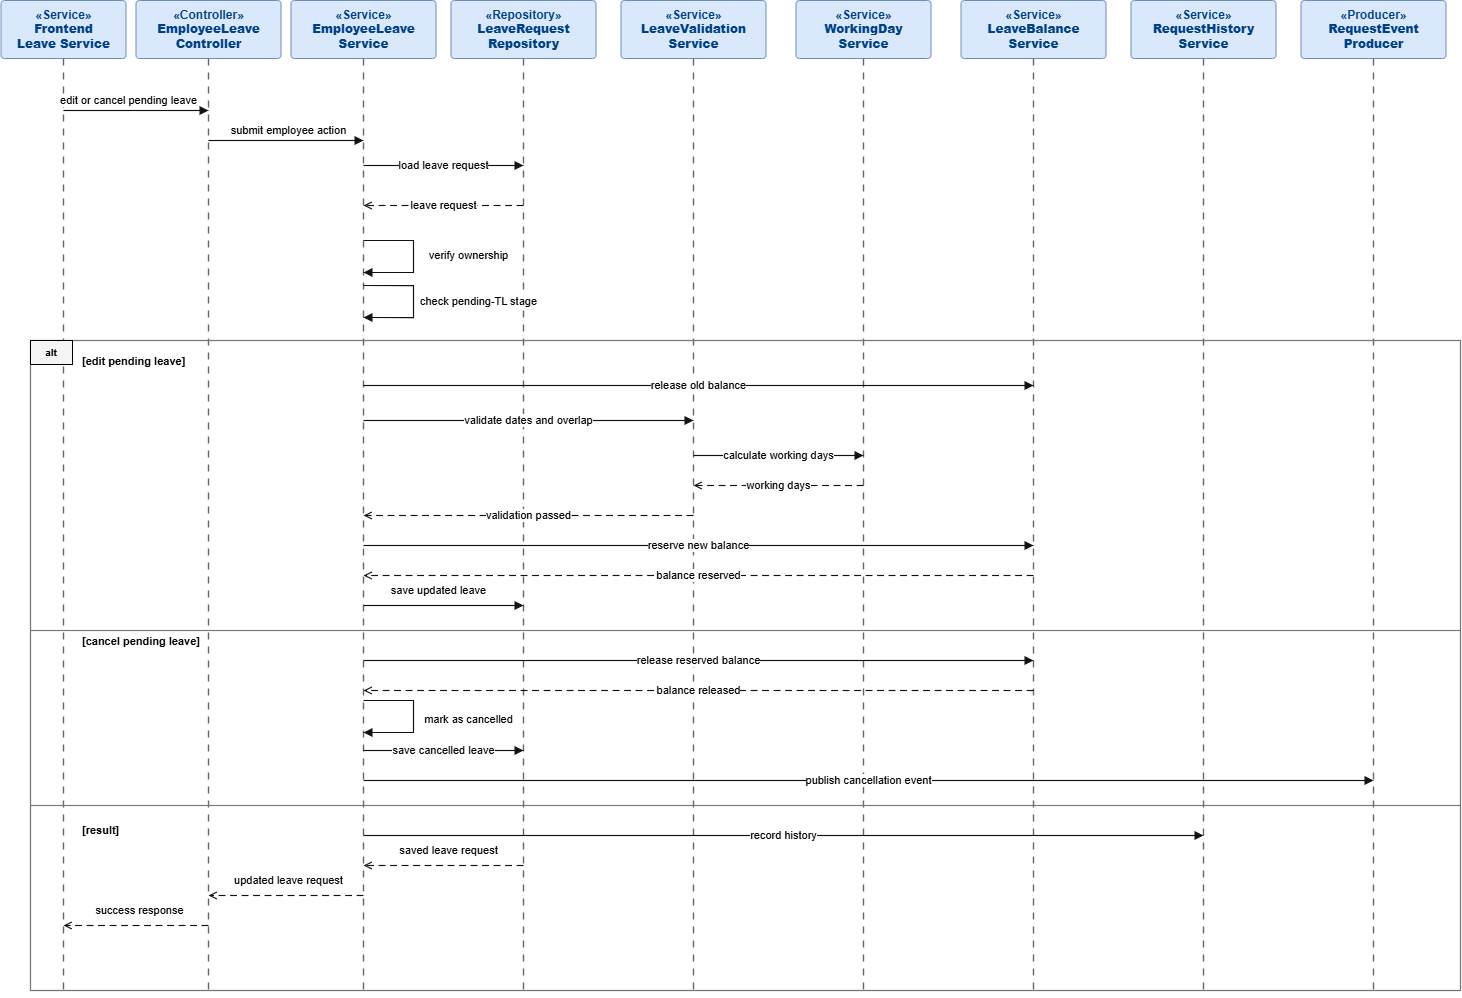

The diagram above was exported from draw.io. Its source (the exported page's mxGraphModel, read from the mxfile embedded in the PNG):
<mxGraphModel dx="2749" dy="1120" grid="1" gridSize="10" guides="1" tooltips="1" connect="1" arrows="1" fold="1" page="1" pageScale="1" pageWidth="827" pageHeight="1169" math="0" shadow="0">
  <root>
    <mxCell id="0" />
    <mxCell id="1" parent="0" />
    <mxCell id="Zdb4YSTcvNTVYH6bvylf-1381" parent="1" style="rounded=1;whiteSpace=wrap;html=1;fillColor=#dae8fc;strokeColor=#6c8ebf;fontColor=#004085;fontStyle=1;align=center;verticalAlign=middle;arcSize=6;fontSize=12;" value="«Service»&lt;br&gt;&lt;b&gt;Frontend&lt;br&gt;Leave Service&lt;/b&gt;" vertex="1">
      <mxGeometry height="58" width="125" x="12.5" y="50" as="geometry" />
    </mxCell>
    <mxCell id="Zdb4YSTcvNTVYH6bvylf-1382" parent="1" style="rounded=1;whiteSpace=wrap;html=1;fillColor=#dae8fc;strokeColor=#6c8ebf;fontColor=#004085;fontStyle=1;align=center;verticalAlign=middle;arcSize=6;fontSize=12;" value="«Controller»&lt;br&gt;&lt;b&gt;EmployeeLeave&lt;br&gt;Controller&lt;/b&gt;" vertex="1">
      <mxGeometry height="58" width="145" x="147.5" y="50" as="geometry" />
    </mxCell>
    <mxCell id="Zdb4YSTcvNTVYH6bvylf-1383" parent="1" style="rounded=1;whiteSpace=wrap;html=1;fillColor=#dae8fc;strokeColor=#6c8ebf;fontColor=#004085;fontStyle=1;align=center;verticalAlign=middle;arcSize=6;fontSize=12;" value="«Service»&lt;br&gt;&lt;b&gt;EmployeeLeave&lt;br&gt;Service&lt;/b&gt;" vertex="1">
      <mxGeometry height="58" width="145" x="302.5" y="50" as="geometry" />
    </mxCell>
    <mxCell id="Zdb4YSTcvNTVYH6bvylf-1384" parent="1" style="rounded=1;whiteSpace=wrap;html=1;fillColor=#dae8fc;strokeColor=#6c8ebf;fontColor=#004085;fontStyle=1;align=center;verticalAlign=middle;arcSize=6;fontSize=12;" value="«Repository»&lt;br&gt;&lt;b&gt;LeaveRequest&lt;br&gt;Repository&lt;/b&gt;" vertex="1">
      <mxGeometry height="58" width="145" x="462.5" y="50" as="geometry" />
    </mxCell>
    <mxCell id="Zdb4YSTcvNTVYH6bvylf-1385" parent="1" style="rounded=1;whiteSpace=wrap;html=1;fillColor=#dae8fc;strokeColor=#6c8ebf;fontColor=#004085;fontStyle=1;align=center;verticalAlign=middle;arcSize=6;fontSize=12;" value="«Service»&lt;br&gt;&lt;b&gt;LeaveValidation&lt;br&gt;Service&lt;/b&gt;" vertex="1">
      <mxGeometry height="58" width="145" x="632.5" y="50" as="geometry" />
    </mxCell>
    <mxCell id="Zdb4YSTcvNTVYH6bvylf-1386" parent="1" style="rounded=1;whiteSpace=wrap;html=1;fillColor=#dae8fc;strokeColor=#6c8ebf;fontColor=#004085;fontStyle=1;align=center;verticalAlign=middle;arcSize=6;fontSize=12;" value="«Service»&lt;br&gt;&lt;b&gt;WorkingDay&lt;br&gt;Service&lt;/b&gt;" vertex="1">
      <mxGeometry height="58" width="135" x="807.5" y="50" as="geometry" />
    </mxCell>
    <mxCell id="Zdb4YSTcvNTVYH6bvylf-1387" parent="1" style="rounded=1;whiteSpace=wrap;html=1;fillColor=#dae8fc;strokeColor=#6c8ebf;fontColor=#004085;fontStyle=1;align=center;verticalAlign=middle;arcSize=6;fontSize=12;" value="«Service»&lt;br&gt;&lt;b&gt;LeaveBalance&lt;br&gt;Service&lt;/b&gt;" vertex="1">
      <mxGeometry height="58" width="145" x="972.5" y="50" as="geometry" />
    </mxCell>
    <mxCell id="Zdb4YSTcvNTVYH6bvylf-1388" parent="1" style="rounded=1;whiteSpace=wrap;html=1;fillColor=#dae8fc;strokeColor=#6c8ebf;fontColor=#004085;fontStyle=1;align=center;verticalAlign=middle;arcSize=6;fontSize=12;" value="«Service»&lt;br&gt;&lt;b&gt;RequestHistory&lt;br&gt;Service&lt;/b&gt;" vertex="1">
      <mxGeometry height="58" width="145" x="1142.5" y="50" as="geometry" />
    </mxCell>
    <mxCell id="Zdb4YSTcvNTVYH6bvylf-1389" parent="1" style="rounded=1;whiteSpace=wrap;html=1;fillColor=#dae8fc;strokeColor=#6c8ebf;fontColor=#004085;fontStyle=1;align=center;verticalAlign=middle;arcSize=6;fontSize=12;" value="«Producer»&lt;br&gt;&lt;b&gt;RequestEvent&lt;br&gt;Producer&lt;/b&gt;" vertex="1">
      <mxGeometry height="58" width="145" x="1312.5" y="50" as="geometry" />
    </mxCell>
    <mxCell id="Zdb4YSTcvNTVYH6bvylf-1390" edge="1" parent="1" style="endArrow=none;html=1;rounded=0;strokeColor=#666666;strokeWidth=1.4;dashed=1;dashPattern=5 5;" value="">
      <mxGeometry relative="1" as="geometry">
        <mxPoint x="75" y="108" as="sourcePoint" />
        <mxPoint x="75" y="1045" as="targetPoint" />
      </mxGeometry>
    </mxCell>
    <mxCell id="Zdb4YSTcvNTVYH6bvylf-1391" edge="1" parent="1" style="endArrow=none;html=1;rounded=0;strokeColor=#666666;strokeWidth=1.4;dashed=1;dashPattern=5 5;" value="">
      <mxGeometry relative="1" as="geometry">
        <mxPoint x="220" y="108" as="sourcePoint" />
        <mxPoint x="220" y="1045" as="targetPoint" />
      </mxGeometry>
    </mxCell>
    <mxCell id="Zdb4YSTcvNTVYH6bvylf-1392" edge="1" parent="1" style="endArrow=none;html=1;rounded=0;strokeColor=#666666;strokeWidth=1.4;dashed=1;dashPattern=5 5;" value="">
      <mxGeometry relative="1" as="geometry">
        <mxPoint x="375" y="108" as="sourcePoint" />
        <mxPoint x="375" y="1045" as="targetPoint" />
      </mxGeometry>
    </mxCell>
    <mxCell id="Zdb4YSTcvNTVYH6bvylf-1393" edge="1" parent="1" style="endArrow=none;html=1;rounded=0;strokeColor=#666666;strokeWidth=1.4;dashed=1;dashPattern=5 5;" value="">
      <mxGeometry relative="1" as="geometry">
        <mxPoint x="535" y="108" as="sourcePoint" />
        <mxPoint x="535" y="1045" as="targetPoint" />
      </mxGeometry>
    </mxCell>
    <mxCell id="Zdb4YSTcvNTVYH6bvylf-1394" edge="1" parent="1" style="endArrow=none;html=1;rounded=0;strokeColor=#666666;strokeWidth=1.4;dashed=1;dashPattern=5 5;" value="">
      <mxGeometry relative="1" as="geometry">
        <mxPoint x="705" y="108" as="sourcePoint" />
        <mxPoint x="705" y="1045" as="targetPoint" />
      </mxGeometry>
    </mxCell>
    <mxCell id="Zdb4YSTcvNTVYH6bvylf-1395" edge="1" parent="1" style="endArrow=none;html=1;rounded=0;strokeColor=#666666;strokeWidth=1.4;dashed=1;dashPattern=5 5;" value="">
      <mxGeometry relative="1" as="geometry">
        <mxPoint x="875" y="108" as="sourcePoint" />
        <mxPoint x="875" y="1045" as="targetPoint" />
      </mxGeometry>
    </mxCell>
    <mxCell id="Zdb4YSTcvNTVYH6bvylf-1396" edge="1" parent="1" style="endArrow=none;html=1;rounded=0;strokeColor=#666666;strokeWidth=1.4;dashed=1;dashPattern=5 5;" value="">
      <mxGeometry relative="1" as="geometry">
        <mxPoint x="1045" y="108" as="sourcePoint" />
        <mxPoint x="1045" y="1045" as="targetPoint" />
      </mxGeometry>
    </mxCell>
    <mxCell id="Zdb4YSTcvNTVYH6bvylf-1397" edge="1" parent="1" style="endArrow=none;html=1;rounded=0;strokeColor=#666666;strokeWidth=1.4;dashed=1;dashPattern=5 5;" value="">
      <mxGeometry relative="1" as="geometry">
        <mxPoint x="1215" y="108" as="sourcePoint" />
        <mxPoint x="1215" y="1045" as="targetPoint" />
      </mxGeometry>
    </mxCell>
    <mxCell id="Zdb4YSTcvNTVYH6bvylf-1398" edge="1" parent="1" style="endArrow=none;html=1;rounded=0;strokeColor=#666666;strokeWidth=1.4;dashed=1;dashPattern=5 5;" value="">
      <mxGeometry relative="1" as="geometry">
        <mxPoint x="1385" y="108" as="sourcePoint" />
        <mxPoint x="1385" y="1045" as="targetPoint" />
      </mxGeometry>
    </mxCell>
    <mxCell id="Zdb4YSTcvNTVYH6bvylf-1399" edge="1" parent="1" style="endArrow=block;html=1;rounded=0;strokeColor=#111111;strokeWidth=1.15;endFill=1;fontSize=11;" value="edit or cancel pending leave">
      <mxGeometry relative="1" x="-0.1034" y="10" as="geometry">
        <mxPoint as="offset" />
        <mxPoint x="75" y="160" as="sourcePoint" />
        <mxPoint x="220" y="160" as="targetPoint" />
      </mxGeometry>
    </mxCell>
    <mxCell id="Zdb4YSTcvNTVYH6bvylf-1400" edge="1" parent="1" style="endArrow=block;html=1;rounded=0;strokeColor=#111111;strokeWidth=1.15;endFill=1;fontSize=11;" value="submit employee action">
      <mxGeometry relative="1" x="0.0323" y="10" as="geometry">
        <mxPoint as="offset" />
        <mxPoint x="220" y="190" as="sourcePoint" />
        <mxPoint x="375" y="190" as="targetPoint" />
      </mxGeometry>
    </mxCell>
    <mxCell id="Zdb4YSTcvNTVYH6bvylf-1401" edge="1" parent="1" style="endArrow=block;html=1;rounded=0;strokeColor=#111111;strokeWidth=1.15;endFill=1;fontSize=11;" value="load leave request">
      <mxGeometry relative="1" as="geometry">
        <mxPoint x="375" y="215" as="sourcePoint" />
        <mxPoint x="535" y="215" as="targetPoint" />
      </mxGeometry>
    </mxCell>
    <mxCell id="Zdb4YSTcvNTVYH6bvylf-1402" edge="1" parent="1" style="endArrow=open;html=1;rounded=0;strokeColor=#111111;strokeWidth=1.15;dashed=1;dashPattern=6 4;endFill=0;fontSize=11;" value="leave request">
      <mxGeometry relative="1" as="geometry">
        <mxPoint x="535" y="255" as="sourcePoint" />
        <mxPoint x="375" y="255" as="targetPoint" />
      </mxGeometry>
    </mxCell>
    <mxCell id="Zdb4YSTcvNTVYH6bvylf-1403" edge="1" parent="1" style="edgeStyle=orthogonalEdgeStyle;rounded=0;orthogonalLoop=1;jettySize=auto;html=1;endArrow=block;endFill=1;strokeColor=#111111;strokeWidth=1.15;fontSize=11;" value="verify ownership">
      <mxGeometry relative="1" x="-0.0151" y="55" as="geometry">
        <mxPoint as="offset" />
        <Array as="points">
          <mxPoint x="425" y="290" />
          <mxPoint x="425" y="322" />
        </Array>
        <mxPoint x="375" y="290" as="sourcePoint" />
        <mxPoint x="375" y="322" as="targetPoint" />
      </mxGeometry>
    </mxCell>
    <mxCell id="Zdb4YSTcvNTVYH6bvylf-1404" edge="1" parent="1" style="edgeStyle=orthogonalEdgeStyle;rounded=0;orthogonalLoop=1;jettySize=auto;html=1;endArrow=block;endFill=1;strokeColor=#111111;strokeWidth=1.15;fontSize=11;" value="check pending-TL stage">
      <mxGeometry relative="1" x="-0.0151" y="65" as="geometry">
        <mxPoint as="offset" />
        <Array as="points">
          <mxPoint x="425" y="335" />
          <mxPoint x="425" y="367" />
        </Array>
        <mxPoint x="375" y="335" as="sourcePoint" />
        <mxPoint x="375" y="367" as="targetPoint" />
      </mxGeometry>
    </mxCell>
    <mxCell id="Zdb4YSTcvNTVYH6bvylf-1406" parent="1" style="rounded=0;whiteSpace=wrap;html=1;fillColor=none;strokeColor=#777777;strokeWidth=1.25;" value="" vertex="1">
      <mxGeometry height="650" width="1430" x="42" y="390" as="geometry" />
    </mxCell>
    <mxCell id="Zdb4YSTcvNTVYH6bvylf-1408" edge="1" parent="1" style="endArrow=none;html=1;rounded=0;strokeColor=#777777;strokeWidth=1.15;" value="">
      <mxGeometry relative="1" as="geometry">
        <mxPoint x="42" y="680" as="sourcePoint" />
        <mxPoint x="1472" y="680" as="targetPoint" />
      </mxGeometry>
    </mxCell>
    <mxCell id="Zdb4YSTcvNTVYH6bvylf-1409" edge="1" parent="1" style="endArrow=none;html=1;rounded=0;strokeColor=#777777;strokeWidth=1.15;" value="">
      <mxGeometry relative="1" as="geometry">
        <mxPoint x="42" y="855" as="sourcePoint" />
        <mxPoint x="1472" y="855" as="targetPoint" />
      </mxGeometry>
    </mxCell>
    <mxCell id="Zdb4YSTcvNTVYH6bvylf-1410" parent="1" style="text;html=1;strokeColor=none;fillColor=none;align=left;verticalAlign=middle;whiteSpace=wrap;rounded=0;fontStyle=1;fontSize=11;" value="[edit pending leave]" vertex="1">
      <mxGeometry height="22" width="210" x="92" y="400" as="geometry" />
    </mxCell>
    <mxCell id="Zdb4YSTcvNTVYH6bvylf-1411" parent="1" style="text;html=1;strokeColor=none;fillColor=none;align=left;verticalAlign=middle;whiteSpace=wrap;rounded=0;fontStyle=1;fontSize=11;" value="[cancel pending leave]" vertex="1">
      <mxGeometry height="22" width="230" x="92" y="680" as="geometry" />
    </mxCell>
    <mxCell id="Zdb4YSTcvNTVYH6bvylf-1412" parent="1" style="text;html=1;strokeColor=none;fillColor=none;align=left;verticalAlign=middle;whiteSpace=wrap;rounded=0;fontStyle=1;fontSize=11;" value="[result]" vertex="1">
      <mxGeometry height="22" width="120" x="92" y="869" as="geometry" />
    </mxCell>
    <mxCell id="Zdb4YSTcvNTVYH6bvylf-1413" edge="1" parent="1" style="endArrow=block;html=1;rounded=0;strokeColor=#111111;strokeWidth=1.15;endFill=1;fontSize=11;" value="release old balance">
      <mxGeometry relative="1" as="geometry">
        <mxPoint x="375" y="435" as="sourcePoint" />
        <mxPoint x="1045" y="435" as="targetPoint" />
      </mxGeometry>
    </mxCell>
    <mxCell id="Zdb4YSTcvNTVYH6bvylf-1414" edge="1" parent="1" style="endArrow=block;html=1;rounded=0;strokeColor=#111111;strokeWidth=1.15;endFill=1;fontSize=11;" value="validate dates and overlap">
      <mxGeometry relative="1" as="geometry">
        <mxPoint x="375" y="470" as="sourcePoint" />
        <mxPoint x="705" y="470" as="targetPoint" />
      </mxGeometry>
    </mxCell>
    <mxCell id="Zdb4YSTcvNTVYH6bvylf-1415" edge="1" parent="1" style="endArrow=block;html=1;rounded=0;strokeColor=#111111;strokeWidth=1.15;endFill=1;fontSize=11;" value="calculate working days">
      <mxGeometry relative="1" as="geometry">
        <mxPoint x="705" y="505" as="sourcePoint" />
        <mxPoint x="875" y="505" as="targetPoint" />
      </mxGeometry>
    </mxCell>
    <mxCell id="Zdb4YSTcvNTVYH6bvylf-1416" edge="1" parent="1" style="endArrow=open;html=1;rounded=0;strokeColor=#111111;strokeWidth=1.15;dashed=1;dashPattern=6 4;endFill=0;fontSize=11;" value="working days">
      <mxGeometry relative="1" as="geometry">
        <mxPoint x="875" y="535" as="sourcePoint" />
        <mxPoint x="705" y="535" as="targetPoint" />
      </mxGeometry>
    </mxCell>
    <mxCell id="Zdb4YSTcvNTVYH6bvylf-1417" edge="1" parent="1" style="endArrow=open;html=1;rounded=0;strokeColor=#111111;strokeWidth=1.15;dashed=1;dashPattern=6 4;endFill=0;fontSize=11;" value="validation passed">
      <mxGeometry relative="1" as="geometry">
        <mxPoint x="705" y="565" as="sourcePoint" />
        <mxPoint x="375" y="565" as="targetPoint" />
      </mxGeometry>
    </mxCell>
    <mxCell id="Zdb4YSTcvNTVYH6bvylf-1418" edge="1" parent="1" style="endArrow=block;html=1;rounded=0;strokeColor=#111111;strokeWidth=1.15;endFill=1;fontSize=11;" value="reserve new balance">
      <mxGeometry relative="1" as="geometry">
        <mxPoint x="375" y="595" as="sourcePoint" />
        <mxPoint x="1045" y="595" as="targetPoint" />
      </mxGeometry>
    </mxCell>
    <mxCell id="Zdb4YSTcvNTVYH6bvylf-1419" edge="1" parent="1" style="endArrow=open;html=1;rounded=0;strokeColor=#111111;strokeWidth=1.15;dashed=1;dashPattern=6 4;endFill=0;fontSize=11;" value="balance reserved">
      <mxGeometry relative="1" as="geometry">
        <mxPoint x="1045" y="625" as="sourcePoint" />
        <mxPoint x="375" y="625" as="targetPoint" />
      </mxGeometry>
    </mxCell>
    <mxCell id="Zdb4YSTcvNTVYH6bvylf-1420" edge="1" parent="1" style="endArrow=block;html=1;rounded=0;strokeColor=#111111;strokeWidth=1.15;endFill=1;fontSize=11;" value="save updated leave">
      <mxGeometry relative="1" x="-0.0625" y="15" as="geometry">
        <mxPoint as="offset" />
        <mxPoint x="375" y="655" as="sourcePoint" />
        <mxPoint x="535" y="655" as="targetPoint" />
      </mxGeometry>
    </mxCell>
    <mxCell id="Zdb4YSTcvNTVYH6bvylf-1421" edge="1" parent="1" style="endArrow=block;html=1;rounded=0;strokeColor=#111111;strokeWidth=1.15;endFill=1;fontSize=11;" value="release reserved balance">
      <mxGeometry relative="1" as="geometry">
        <mxPoint x="375" y="710" as="sourcePoint" />
        <mxPoint x="1045" y="710" as="targetPoint" />
      </mxGeometry>
    </mxCell>
    <mxCell id="Zdb4YSTcvNTVYH6bvylf-1422" edge="1" parent="1" style="endArrow=open;html=1;rounded=0;strokeColor=#111111;strokeWidth=1.15;dashed=1;dashPattern=6 4;endFill=0;fontSize=11;" value="balance released">
      <mxGeometry relative="1" as="geometry">
        <mxPoint x="1045" y="740" as="sourcePoint" />
        <mxPoint x="375" y="740" as="targetPoint" />
      </mxGeometry>
    </mxCell>
    <mxCell id="Zdb4YSTcvNTVYH6bvylf-1423" edge="1" parent="1" style="edgeStyle=orthogonalEdgeStyle;rounded=0;orthogonalLoop=1;jettySize=auto;html=1;endArrow=block;endFill=1;strokeColor=#111111;strokeWidth=1.15;fontSize=11;" value="mark as cancelled">
      <mxGeometry relative="1" x="0.0598" y="55" as="geometry">
        <mxPoint as="offset" />
        <Array as="points">
          <mxPoint x="425" y="750" />
          <mxPoint x="425" y="782" />
        </Array>
        <mxPoint x="375" y="750" as="sourcePoint" />
        <mxPoint x="375" y="782" as="targetPoint" />
      </mxGeometry>
    </mxCell>
    <mxCell id="Zdb4YSTcvNTVYH6bvylf-1424" edge="1" parent="1" style="endArrow=block;html=1;rounded=0;strokeColor=#111111;strokeWidth=1.15;endFill=1;fontSize=11;" value="save cancelled leave">
      <mxGeometry relative="1" as="geometry">
        <mxPoint x="375" y="800" as="sourcePoint" />
        <mxPoint x="535" y="800" as="targetPoint" />
      </mxGeometry>
    </mxCell>
    <mxCell id="Zdb4YSTcvNTVYH6bvylf-1425" edge="1" parent="1" style="endArrow=block;html=1;rounded=0;strokeColor=#111111;strokeWidth=1.15;endFill=1;fontSize=11;" value="publish cancellation event">
      <mxGeometry relative="1" as="geometry">
        <mxPoint x="375" y="830" as="sourcePoint" />
        <mxPoint x="1385" y="830" as="targetPoint" />
      </mxGeometry>
    </mxCell>
    <mxCell id="Zdb4YSTcvNTVYH6bvylf-1426" edge="1" parent="1" style="endArrow=block;html=1;rounded=0;strokeColor=#111111;strokeWidth=1.15;endFill=1;fontSize=11;" value="record history">
      <mxGeometry relative="1" as="geometry">
        <mxPoint x="375" y="885" as="sourcePoint" />
        <mxPoint x="1215" y="885" as="targetPoint" />
      </mxGeometry>
    </mxCell>
    <mxCell id="Zdb4YSTcvNTVYH6bvylf-1427" edge="1" parent="1" style="endArrow=open;html=1;rounded=0;strokeColor=#111111;strokeWidth=1.15;dashed=1;dashPattern=6 4;endFill=0;fontSize=11;" value="saved leave request">
      <mxGeometry relative="1" x="-0.0625" y="-15" as="geometry">
        <mxPoint as="offset" />
        <mxPoint x="535" y="915" as="sourcePoint" />
        <mxPoint x="375" y="915" as="targetPoint" />
      </mxGeometry>
    </mxCell>
    <mxCell id="Zdb4YSTcvNTVYH6bvylf-1428" edge="1" parent="1" style="endArrow=open;html=1;rounded=0;strokeColor=#111111;strokeWidth=1.15;dashed=1;dashPattern=6 4;endFill=0;fontSize=11;" value="updated leave request">
      <mxGeometry relative="1" x="-0.0323" y="-15" as="geometry">
        <mxPoint as="offset" />
        <mxPoint x="375" y="945" as="sourcePoint" />
        <mxPoint x="220" y="945" as="targetPoint" />
      </mxGeometry>
    </mxCell>
    <mxCell id="Zdb4YSTcvNTVYH6bvylf-1429" edge="1" parent="1" style="endArrow=open;html=1;rounded=0;strokeColor=#111111;strokeWidth=1.15;dashed=1;dashPattern=6 4;endFill=0;fontSize=11;" value="success response">
      <mxGeometry relative="1" x="-0.0345" y="-15" as="geometry">
        <mxPoint as="offset" />
        <mxPoint x="220" y="975" as="sourcePoint" />
        <mxPoint x="75" y="975" as="targetPoint" />
      </mxGeometry>
    </mxCell>
    <mxCell id="Zdb4YSTcvNTVYH6bvylf-1432" parent="1" style="rounded=0;whiteSpace=wrap;html=1;fillColor=#f5f5f5;strokeColor=#000000;fontStyle=1;fontSize=10;align=center;verticalAlign=middle;container=0;movable=1;resizable=1;rotatable=1;deletable=1;editable=1;locked=0;connectable=1;" value="alt" vertex="1">
      <mxGeometry height="24" width="42" x="42" y="390" as="geometry" />
    </mxCell>
  </root>
</mxGraphModel>